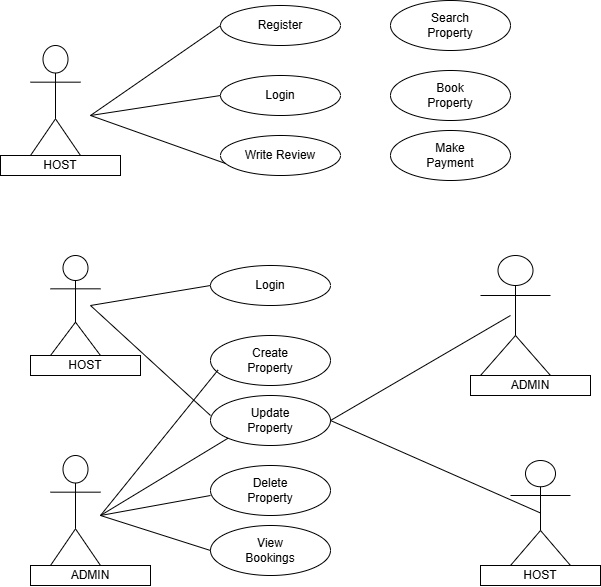

The diagram above was exported from draw.io. Its source (the exported page's mxGraphModel, read from the mxfile embedded in the PNG):
<mxGraphModel dx="627" dy="1470" grid="1" gridSize="10" guides="1" tooltips="1" connect="1" arrows="1" fold="1" page="1" pageScale="1" pageWidth="850" pageHeight="1100" math="0" shadow="0">
  <root>
    <mxCell id="0" />
    <mxCell id="1" parent="0" />
    <mxCell id="Z6Vla8tBFlTFF8oJHl2r-1" value="Actor" style="shape=umlActor;verticalLabelPosition=bottom;verticalAlign=top;html=1;outlineConnect=0;" vertex="1" parent="1">
      <mxGeometry x="40" y="30" width="50" height="110" as="geometry" />
    </mxCell>
    <mxCell id="Z6Vla8tBFlTFF8oJHl2r-2" value="Register" style="ellipse;whiteSpace=wrap;html=1;" vertex="1" parent="1">
      <mxGeometry x="230" y="-10" width="120" height="40" as="geometry" />
    </mxCell>
    <mxCell id="Z6Vla8tBFlTFF8oJHl2r-3" value="Login" style="ellipse;whiteSpace=wrap;html=1;" vertex="1" parent="1">
      <mxGeometry x="230" y="60" width="120" height="40" as="geometry" />
    </mxCell>
    <mxCell id="Z6Vla8tBFlTFF8oJHl2r-4" value="Write Review" style="ellipse;whiteSpace=wrap;html=1;" vertex="1" parent="1">
      <mxGeometry x="230" y="120" width="120" height="40" as="geometry" />
    </mxCell>
    <mxCell id="Z6Vla8tBFlTFF8oJHl2r-5" value="Search&lt;div&gt;Property&lt;/div&gt;" style="ellipse;whiteSpace=wrap;html=1;" vertex="1" parent="1">
      <mxGeometry x="400" y="-15" width="120" height="50" as="geometry" />
    </mxCell>
    <mxCell id="Z6Vla8tBFlTFF8oJHl2r-6" value="Book&lt;div&gt;Property&lt;/div&gt;" style="ellipse;whiteSpace=wrap;html=1;" vertex="1" parent="1">
      <mxGeometry x="400" y="55" width="120" height="50" as="geometry" />
    </mxCell>
    <mxCell id="Z6Vla8tBFlTFF8oJHl2r-7" value="Make&lt;div&gt;Payment&lt;/div&gt;" style="ellipse;whiteSpace=wrap;html=1;" vertex="1" parent="1">
      <mxGeometry x="400" y="115" width="120" height="50" as="geometry" />
    </mxCell>
    <mxCell id="Z6Vla8tBFlTFF8oJHl2r-8" style="edgeStyle=orthogonalEdgeStyle;rounded=0;orthogonalLoop=1;jettySize=auto;html=1;exitX=0.5;exitY=1;exitDx=0;exitDy=0;" edge="1" parent="1" source="Z6Vla8tBFlTFF8oJHl2r-7" target="Z6Vla8tBFlTFF8oJHl2r-7">
      <mxGeometry relative="1" as="geometry" />
    </mxCell>
    <mxCell id="Z6Vla8tBFlTFF8oJHl2r-9" value="" style="endArrow=none;html=1;rounded=0;entryX=0;entryY=0.5;entryDx=0;entryDy=0;" edge="1" parent="1" target="Z6Vla8tBFlTFF8oJHl2r-2">
      <mxGeometry width="50" height="50" relative="1" as="geometry">
        <mxPoint x="100" y="100" as="sourcePoint" />
        <mxPoint x="160" y="20" as="targetPoint" />
      </mxGeometry>
    </mxCell>
    <mxCell id="Z6Vla8tBFlTFF8oJHl2r-10" value="" style="endArrow=none;html=1;rounded=0;entryX=0.041;entryY=0.699;entryDx=0;entryDy=0;entryPerimeter=0;" edge="1" parent="1" target="Z6Vla8tBFlTFF8oJHl2r-4">
      <mxGeometry width="50" height="50" relative="1" as="geometry">
        <mxPoint x="100" y="100" as="sourcePoint" />
        <mxPoint x="170" y="130" as="targetPoint" />
      </mxGeometry>
    </mxCell>
    <mxCell id="Z6Vla8tBFlTFF8oJHl2r-11" value="" style="endArrow=none;html=1;rounded=0;" edge="1" parent="1">
      <mxGeometry width="50" height="50" relative="1" as="geometry">
        <mxPoint x="100" y="100" as="sourcePoint" />
        <mxPoint x="230" y="80" as="targetPoint" />
      </mxGeometry>
    </mxCell>
    <mxCell id="Z6Vla8tBFlTFF8oJHl2r-12" value="HOST" style="rounded=0;whiteSpace=wrap;html=1;" vertex="1" parent="1">
      <mxGeometry x="10" y="140" width="120" height="20" as="geometry" />
    </mxCell>
    <mxCell id="Z6Vla8tBFlTFF8oJHl2r-13" value="Actor" style="shape=umlActor;verticalLabelPosition=bottom;verticalAlign=top;html=1;outlineConnect=0;" vertex="1" parent="1">
      <mxGeometry x="60" y="240" width="50" height="100" as="geometry" />
    </mxCell>
    <mxCell id="Z6Vla8tBFlTFF8oJHl2r-14" value="Actor" style="shape=umlActor;verticalLabelPosition=bottom;verticalAlign=top;html=1;outlineConnect=0;" vertex="1" parent="1">
      <mxGeometry x="60" y="440" width="50" height="110" as="geometry" />
    </mxCell>
    <mxCell id="Z6Vla8tBFlTFF8oJHl2r-15" value="Login" style="ellipse;whiteSpace=wrap;html=1;" vertex="1" parent="1">
      <mxGeometry x="220" y="250" width="120" height="40" as="geometry" />
    </mxCell>
    <mxCell id="Z6Vla8tBFlTFF8oJHl2r-16" value="Create&lt;div&gt;Property&lt;/div&gt;" style="ellipse;whiteSpace=wrap;html=1;" vertex="1" parent="1">
      <mxGeometry x="220" y="320" width="120" height="50" as="geometry" />
    </mxCell>
    <mxCell id="Z6Vla8tBFlTFF8oJHl2r-17" style="edgeStyle=orthogonalEdgeStyle;rounded=0;orthogonalLoop=1;jettySize=auto;html=1;exitX=0.5;exitY=1;exitDx=0;exitDy=0;" edge="1" parent="1" source="Z6Vla8tBFlTFF8oJHl2r-15" target="Z6Vla8tBFlTFF8oJHl2r-15">
      <mxGeometry relative="1" as="geometry" />
    </mxCell>
    <mxCell id="Z6Vla8tBFlTFF8oJHl2r-18" value="Update&lt;div&gt;Property&lt;/div&gt;" style="ellipse;whiteSpace=wrap;html=1;" vertex="1" parent="1">
      <mxGeometry x="220" y="380" width="120" height="50" as="geometry" />
    </mxCell>
    <mxCell id="Z6Vla8tBFlTFF8oJHl2r-19" value="&lt;span style=&quot;background-color: transparent; color: light-dark(rgb(0, 0, 0), rgb(255, 255, 255));&quot;&gt;Delete&lt;/span&gt;&lt;div&gt;&lt;span style=&quot;background-color: transparent; color: light-dark(rgb(0, 0, 0), rgb(255, 255, 255));&quot;&gt;Property&lt;/span&gt;&lt;/div&gt;" style="ellipse;whiteSpace=wrap;html=1;" vertex="1" parent="1">
      <mxGeometry x="220" y="450" width="120" height="50" as="geometry" />
    </mxCell>
    <mxCell id="Z6Vla8tBFlTFF8oJHl2r-20" value="View&lt;div&gt;Bookings&lt;/div&gt;" style="ellipse;whiteSpace=wrap;html=1;" vertex="1" parent="1">
      <mxGeometry x="220" y="510" width="120" height="50" as="geometry" />
    </mxCell>
    <mxCell id="Z6Vla8tBFlTFF8oJHl2r-21" value="HOST" style="rounded=0;whiteSpace=wrap;html=1;" vertex="1" parent="1">
      <mxGeometry x="40" y="340" width="110" height="20" as="geometry" />
    </mxCell>
    <mxCell id="Z6Vla8tBFlTFF8oJHl2r-22" value="ADMIN" style="rounded=0;whiteSpace=wrap;html=1;" vertex="1" parent="1">
      <mxGeometry x="40" y="550" width="120" height="20" as="geometry" />
    </mxCell>
    <mxCell id="Z6Vla8tBFlTFF8oJHl2r-23" value="Actor" style="shape=umlActor;verticalLabelPosition=bottom;verticalAlign=top;html=1;outlineConnect=0;" vertex="1" parent="1">
      <mxGeometry x="490" y="240" width="70" height="120" as="geometry" />
    </mxCell>
    <mxCell id="Z6Vla8tBFlTFF8oJHl2r-24" value="Actor" style="shape=umlActor;verticalLabelPosition=bottom;verticalAlign=top;html=1;outlineConnect=0;" vertex="1" parent="1">
      <mxGeometry x="520" y="445" width="60" height="105" as="geometry" />
    </mxCell>
    <mxCell id="Z6Vla8tBFlTFF8oJHl2r-25" value="ADMIN" style="rounded=0;whiteSpace=wrap;html=1;" vertex="1" parent="1">
      <mxGeometry x="480" y="360" width="120" height="20" as="geometry" />
    </mxCell>
    <mxCell id="Z6Vla8tBFlTFF8oJHl2r-26" value="HOST" style="rounded=0;whiteSpace=wrap;html=1;" vertex="1" parent="1">
      <mxGeometry x="490" y="550" width="120" height="20" as="geometry" />
    </mxCell>
    <mxCell id="Z6Vla8tBFlTFF8oJHl2r-27" value="" style="endArrow=none;html=1;rounded=0;exitX=1;exitY=0.5;exitDx=0;exitDy=0;" edge="1" parent="1" source="Z6Vla8tBFlTFF8oJHl2r-18">
      <mxGeometry width="50" height="50" relative="1" as="geometry">
        <mxPoint x="470" y="350" as="sourcePoint" />
        <mxPoint x="520" y="300" as="targetPoint" />
      </mxGeometry>
    </mxCell>
    <mxCell id="Z6Vla8tBFlTFF8oJHl2r-28" value="" style="endArrow=none;html=1;rounded=0;exitX=1;exitY=0.5;exitDx=0;exitDy=0;entryX=0.5;entryY=0.5;entryDx=0;entryDy=0;entryPerimeter=0;" edge="1" parent="1" source="Z6Vla8tBFlTFF8oJHl2r-18" target="Z6Vla8tBFlTFF8oJHl2r-24">
      <mxGeometry width="50" height="50" relative="1" as="geometry">
        <mxPoint x="500" y="540" as="sourcePoint" />
        <mxPoint x="540" y="490" as="targetPoint" />
      </mxGeometry>
    </mxCell>
    <mxCell id="Z6Vla8tBFlTFF8oJHl2r-29" value="" style="endArrow=none;html=1;rounded=0;entryX=0;entryY=0.5;entryDx=0;entryDy=0;" edge="1" parent="1" target="Z6Vla8tBFlTFF8oJHl2r-15">
      <mxGeometry width="50" height="50" relative="1" as="geometry">
        <mxPoint x="100" y="289.9962962962963" as="sourcePoint" />
        <mxPoint x="210" y="273.7" as="targetPoint" />
      </mxGeometry>
    </mxCell>
    <mxCell id="Z6Vla8tBFlTFF8oJHl2r-30" value="" style="endArrow=none;html=1;rounded=0;" edge="1" parent="1">
      <mxGeometry width="50" height="50" relative="1" as="geometry">
        <mxPoint x="100" y="290" as="sourcePoint" />
        <mxPoint x="220" y="400" as="targetPoint" />
      </mxGeometry>
    </mxCell>
    <mxCell id="Z6Vla8tBFlTFF8oJHl2r-31" value="" style="endArrow=none;html=1;rounded=0;entryX=0;entryY=0.5;entryDx=0;entryDy=0;" edge="1" parent="1" target="Z6Vla8tBFlTFF8oJHl2r-20">
      <mxGeometry width="50" height="50" relative="1" as="geometry">
        <mxPoint x="110" y="500" as="sourcePoint" />
        <mxPoint x="210" y="530" as="targetPoint" />
      </mxGeometry>
    </mxCell>
    <mxCell id="Z6Vla8tBFlTFF8oJHl2r-32" value="" style="endArrow=none;html=1;rounded=0;" edge="1" parent="1">
      <mxGeometry width="50" height="50" relative="1" as="geometry">
        <mxPoint x="110" y="500" as="sourcePoint" />
        <mxPoint x="220" y="480" as="targetPoint" />
      </mxGeometry>
    </mxCell>
    <mxCell id="Z6Vla8tBFlTFF8oJHl2r-33" value="" style="endArrow=none;html=1;rounded=0;entryX=0;entryY=1;entryDx=0;entryDy=0;" edge="1" parent="1" target="Z6Vla8tBFlTFF8oJHl2r-18">
      <mxGeometry width="50" height="50" relative="1" as="geometry">
        <mxPoint x="110" y="500.0011111111111" as="sourcePoint" />
        <mxPoint x="220" y="438.89" as="targetPoint" />
      </mxGeometry>
    </mxCell>
    <mxCell id="Z6Vla8tBFlTFF8oJHl2r-34" value="" style="endArrow=none;html=1;rounded=0;entryX=0.063;entryY=0.69;entryDx=0;entryDy=0;entryPerimeter=0;" edge="1" parent="1" target="Z6Vla8tBFlTFF8oJHl2r-16">
      <mxGeometry width="50" height="50" relative="1" as="geometry">
        <mxPoint x="110" y="500" as="sourcePoint" />
        <mxPoint x="220" y="360" as="targetPoint" />
      </mxGeometry>
    </mxCell>
  </root>
</mxGraphModel>